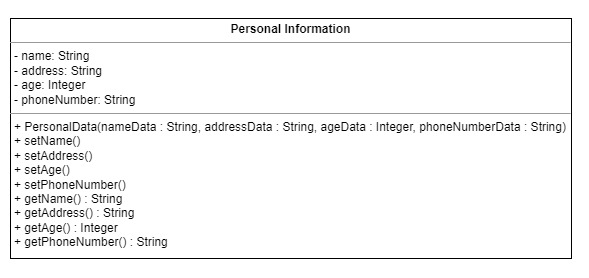

The diagram above was exported from draw.io. Its source (the exported page's mxGraphModel, read from the mxfile embedded in the PNG):
<mxGraphModel dx="880" dy="476" grid="0" gridSize="10" guides="1" tooltips="1" connect="1" arrows="1" fold="1" page="1" pageScale="1" pageWidth="827" pageHeight="1169" math="0" shadow="0">
  <root>
    <mxCell id="0" />
    <mxCell id="1" parent="0" />
    <mxCell id="LZRzUn5AaZWrTlODx_Ac-2" value="" style="rounded=0;whiteSpace=wrap;html=1;strokeColor=none;" vertex="1" parent="1">
      <mxGeometry x="324" y="331" width="588" height="277" as="geometry" />
    </mxCell>
    <mxCell id="LZRzUn5AaZWrTlODx_Ac-1" value="&lt;p style=&quot;margin:0px;margin-top:4px;text-align:center;&quot;&gt;&lt;b&gt;Personal Information&lt;/b&gt;&lt;/p&gt;&lt;hr size=&quot;1&quot;&gt;&lt;p style=&quot;margin:0px;margin-left:4px;&quot;&gt;- name: String&lt;/p&gt;&lt;p style=&quot;margin:0px;margin-left:4px;&quot;&gt;- address: String&lt;br&gt;&lt;/p&gt;&lt;p style=&quot;margin:0px;margin-left:4px;&quot;&gt;- age: Integer&lt;br&gt;&lt;/p&gt;&lt;p style=&quot;margin:0px;margin-left:4px;&quot;&gt;- phoneNumber: String&lt;br&gt;&lt;/p&gt;&lt;hr size=&quot;1&quot;&gt;&lt;p style=&quot;margin:0px;margin-left:4px;&quot;&gt;+ PersonalData(nameData : String, addressData : String, ageData : Integer, phoneNumberData : String)&lt;/p&gt;&lt;p style=&quot;margin:0px;margin-left:4px;&quot;&gt;+ setName()&lt;br&gt;&lt;/p&gt;&lt;p style=&quot;margin:0px;margin-left:4px;&quot;&gt;+ setAddress()&lt;br&gt;&lt;/p&gt;&lt;p style=&quot;margin:0px;margin-left:4px;&quot;&gt;+ setAge()&lt;br&gt;&lt;/p&gt;&lt;p style=&quot;margin:0px;margin-left:4px;&quot;&gt;+ setPhoneNumber()&lt;br&gt;&lt;/p&gt;&lt;p style=&quot;margin:0px;margin-left:4px;&quot;&gt;+ getName() : String&lt;br&gt;&lt;/p&gt;&lt;p style=&quot;margin:0px;margin-left:4px;&quot;&gt;+ getAddress() : String&lt;br&gt;&lt;/p&gt;&lt;p style=&quot;margin:0px;margin-left:4px;&quot;&gt;+ getAge() : Integer&lt;br&gt;&lt;/p&gt;&lt;p style=&quot;margin:0px;margin-left:4px;&quot;&gt;+ getPhoneNumber() : String&lt;br&gt;&lt;/p&gt;" style="verticalAlign=top;align=left;overflow=fill;fontSize=12;fontFamily=Helvetica;html=1;" vertex="1" parent="1">
      <mxGeometry x="334" y="349" width="561" height="240" as="geometry" />
    </mxCell>
  </root>
</mxGraphModel>